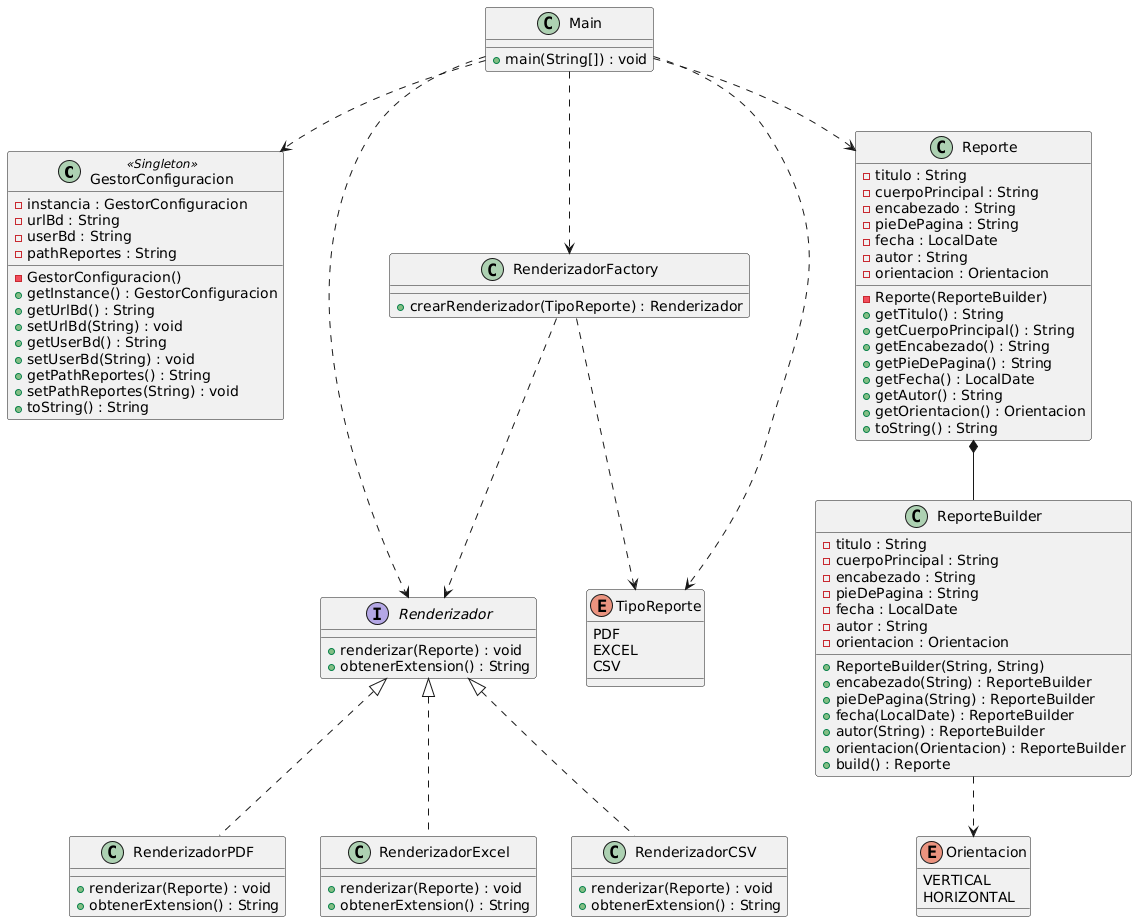

The diagram above was rendered by PlantUML. Its source (embedded in the PNG):
@startuml
' =========================
' PATRÓN SINGLETON
class GestorConfiguracion <<Singleton>> {
  - instancia : GestorConfiguracion
  - urlBd : String
  - userBd : String
  - pathReportes : String
  - GestorConfiguracion()
  + getInstance() : GestorConfiguracion
  + getUrlBd() : String
  + setUrlBd(String) : void
  + getUserBd() : String
  + setUserBd(String) : void
  + getPathReportes() : String
  + setPathReportes(String) : void
  + toString() : String
}

' =========================
' PATRÓN FACTORY METHOD
interface Renderizador {
  + renderizar(Reporte) : void
  + obtenerExtension() : String
}

class RenderizadorPDF {
  + renderizar(Reporte) : void
  + obtenerExtension() : String
}

class RenderizadorExcel {
  + renderizar(Reporte) : void
  + obtenerExtension() : String
}

class RenderizadorCSV {
  + renderizar(Reporte) : void
  + obtenerExtension() : String
}

enum TipoReporte {
  PDF
  EXCEL
  CSV
}

class RenderizadorFactory {
  + crearRenderizador(TipoReporte) : Renderizador
}

Renderizador <|.. RenderizadorPDF
Renderizador <|.. RenderizadorExcel
Renderizador <|.. RenderizadorCSV
RenderizadorFactory ..> Renderizador
RenderizadorFactory ..> TipoReporte

' =========================
' PATRÓN BUILDER
enum Orientacion {
  VERTICAL
  HORIZONTAL
}

class Reporte {
  - titulo : String
  - cuerpoPrincipal : String
  - encabezado : String
  - pieDePagina : String
  - fecha : LocalDate
  - autor : String
  - orientacion : Orientacion
  - Reporte(ReporteBuilder)
  + getTitulo() : String
  + getCuerpoPrincipal() : String
  + getEncabezado() : String
  + getPieDePagina() : String
  + getFecha() : LocalDate
  + getAutor() : String
  + getOrientacion() : Orientacion
  + toString() : String
}

class ReporteBuilder {
  - titulo : String
  - cuerpoPrincipal : String
  - encabezado : String
  - pieDePagina : String
  - fecha : LocalDate
  - autor : String
  - orientacion : Orientacion
  + ReporteBuilder(String, String)
  + encabezado(String) : ReporteBuilder
  + pieDePagina(String) : ReporteBuilder
  + fecha(LocalDate) : ReporteBuilder
  + autor(String) : ReporteBuilder
  + orientacion(Orientacion) : ReporteBuilder
  + build() : Reporte
}

Reporte *-- ReporteBuilder
ReporteBuilder ..> Orientacion

' =========================
' CLASE PRINCIPAL
class Main {
  + main(String[]) : void
}

Main ..> GestorConfiguracion
Main ..> Reporte
Main ..> RenderizadorFactory
Main ..> TipoReporte
Main ..> Renderizador
@enduml